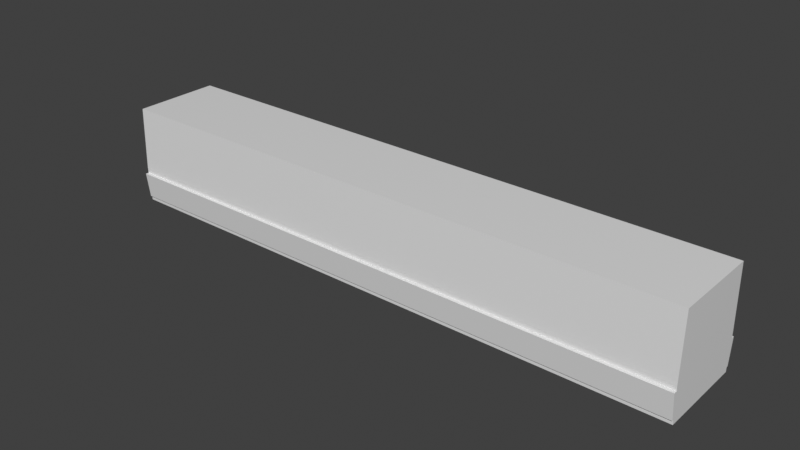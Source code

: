 # Source: CarV3.blend  (saved by Blender 3.0.42; exported with 4.5.12 LTS)
import bpy
from mathutils import Matrix  # noqa: F401  (used for matrix-valued properties, if any)

bpy.ops.wm.read_factory_settings(use_empty=True)
scene = bpy.context.scene
scene.name = 'Scene'

# ---- collections
col_collection = bpy.data.collections.new('Collection'); scene.collection.children.link(col_collection)

# ---- materials (node trees are filled in below, after node groups)
mat_material = bpy.data.materials.new('Material')
mat_material.alpha_threshold = 0.0
mat_material.use_transparent_shadow = False
mat_material.line_color = (0.0, 0.0, 0.0, 1.0)

# ---- material node trees
mat_material.use_nodes = True; mat_material.node_tree.nodes.clear()
_N = mat_material.node_tree.nodes; _L = mat_material.node_tree.links
n0 = _N.new('ShaderNodeOutputMaterial'); n0.name = 'Material Output'; n0.location = (300, 300)
n1 = _N.new('ShaderNodeBsdfPrincipled'); n1.name = 'Principled BSDF'; n1.location = (10, 300)
n1.distribution = 'GGX'
n1.subsurface_method = 'RANDOM_WALK_SKIN'
n1.inputs[2].default_value = 0.4
n1.inputs[3].default_value = 1.45
n1.inputs[27].default_value = (0.0, 0.0, 0.0, 1.0)
n1.inputs[28].default_value = 1.0
_L.new(n1.outputs[0], n0.inputs[0])
n0.is_active_output = True

# ---- world
world_world = bpy.data.worlds.new('World'); scene.world = world_world
world_world.use_nodes = True; world_world.node_tree.nodes.clear()
_N = world_world.node_tree.nodes; _L = world_world.node_tree.links
n0 = _N.new('ShaderNodeOutputWorld'); n0.name = 'World Output'; n0.location = (300, 300)
n1 = _N.new('ShaderNodeBackground'); n1.name = 'Background'; n1.location = (10, 300)
n1.inputs[0].default_value = (0.05088, 0.05088, 0.05088, 1.0)
_L.new(n1.outputs[0], n0.inputs[0])
n0.is_active_output = True
world_world.color = (0.05088, 0.05088, 0.05088)
world_world.use_sun_shadow = False
world_world.sun_shadow_jitter_overblur = 0.0

# ---- meshes
me_cube = bpy.data.meshes.new('Cube')
me_cube.from_pydata([(1.0, 1.0, 1.0), (1.0, 1.0, -1.0), (1.0, -1.0, 1.0), (1.0, -1.0, -1.0), (-1.0, 1.0, 1.0), (-1.0, 1.0, -1.0), (-1.0, -1.0, 1.0), (-1.0, -1.0, -1.0), (1.0, 1.036, -0.2787), (-1.0, -1.036, -0.2787), (1.0, -1.036, -0.2787), (-1.0, 1.036, -0.2787), (1.0, 1.031, -0.3836), (1.0, -1.031, -0.3836), (-1.0, 1.031, -0.3836), (-1.0, -1.031, -0.3836), (1.0, 1.004, -0.9096), (1.0, -1.004, -0.9096), (-1.0, 1.004, -0.9096), (-1.0, -1.004, -0.9096), (-1.0, -1.037, -0.9096), (-1.0, -1.108, -0.3836), (1.0, -1.108, -0.3836), (-1.0, 1.108, -0.3836), (1.0, 1.108, -0.3836), (1.0, 1.037, -0.9096), (1.0, -1.037, -0.9096), (-1.0, 1.037, -0.9096)], [], [(0, 4, 6, 2), (10, 2, 6, 9), (9, 6, 4, 11), (5, 1, 3, 7), (8, 0, 2, 10), (11, 4, 0, 8), (14, 11, 8, 12), (12, 8, 10, 13), (15, 9, 11, 14), (13, 10, 9, 15), (14, 12, 24, 23), (19, 15, 14, 18), (16, 12, 13, 17), (17, 13, 22, 26), (5, 18, 16, 1), (1, 16, 17, 3), (7, 19, 18, 5), (3, 17, 19, 7), (26, 22, 21, 20), (27, 23, 24, 25), (15, 19, 20, 21), (16, 18, 27, 25), (18, 14, 23, 27), (12, 16, 25, 24), (19, 17, 26, 20), (13, 15, 21, 22)])
_uv = me_cube.uv_layers.new(name='UVMap')
_uv.uv.foreach_set('vector', [0.625, 0.5, 0.875, 0.5, 0.875, 0.75, 0.625, 0.75, 0.4652, 0.75, 0.625, 0.75, 0.625, 1.0, 0.4652, 1.0, 0.4652, 0.0, 0.625, 0.0, 0.625, 0.25, 0.4652, 0.25, 0.125, 0.5, 0.375, 0.5, 0.375, 0.75, 0.125, 0.75, 0.4652, 0.5, 0.625, 0.5, 0.625, 0.75, 0.4652, 0.75, 0.4652, 0.25, 0.625, 0.25, 0.625, 0.5, 0.4652, 0.5, 0.452, 0.25, 0.4652, 0.25, 0.4652, 0.5, 0.452, 0.5, 0.452, 0.5, 0.4652, 0.5, 0.4652, 0.75, 0.452, 0.75, 0.452, 0.0, 0.4652, 0.0, 0.4652, 0.25, 0.452, 0.25, 0.452, 0.75, 0.4652, 0.75, 0.4652, 1.0, 0.452, 1.0, 0.452, 0.25, 0.452, 0.5, 0.452, 0.5, 0.452, 0.25, 0.3863, 0.0, 0.452, 0.0, 0.452, 0.25, 0.3863, 0.25, 0.3863, 0.5, 0.452, 0.5, 0.452, 0.75, 0.3863, 0.75, 0.3863, 0.75, 0.452, 0.75, 0.452, 0.75, 0.3863, 0.75, 0.375, 0.25, 0.3863, 0.25, 0.3863, 0.5, 0.375, 0.5, 0.375, 0.5, 0.3863, 0.5, 0.3863, 0.75, 0.375, 0.75, 0.375, 0.0, 0.3863, 0.0, 0.3863, 0.25, 0.375, 0.25, 0.375, 0.75, 0.3863, 0.75, 0.3863, 1.0, 0.375, 1.0, 0.3863, 0.75, 0.452, 0.75, 0.452, 1.0, 0.3863, 1.0, 0.3863, 0.25, 0.452, 0.25, 0.452, 0.5, 0.3863, 0.5, 0.452, 0.0, 0.3863, 0.0, 0.3863, 0.0, 0.452, 0.0, 0.3863, 0.5, 0.3863, 0.25, 0.3863, 0.25, 0.3863, 0.5, 0.3863, 0.25, 0.452, 0.25, 0.452, 0.25, 0.3863, 0.25, 0.452, 0.5, 0.3863, 0.5, 0.3863, 0.5, 0.452, 0.5, 0.3863, 1.0, 0.3863, 0.75, 0.3863, 0.75, 0.3863, 1.0, 0.452, 0.75, 0.452, 1.0, 0.452, 1.0, 0.452, 0.75])
me_cube.materials.append(mat_material)
me_cube.use_remesh_preserve_volume = False
me_cube.use_remesh_preserve_attributes = False
me_cube.use_mirror_vertex_groups = False
me_cube.update()

# ---- objects
ob_cube = bpy.data.objects.new('Cube', me_cube)

# ---- transforms, parenting, visibility, modifiers, constraints
ob_cube.location = (0.0, 0.0, 0.0)
ob_cube.scale = (5.947, 0.8852, 1.0)
ob_cube.lock_rotations_4d = False
ob_cube.empty_display_type = 'ARROWS'
ob_cube.lineart.crease_threshold = 0.0

# ---- collection membership
col_collection.objects.link(ob_cube)

# ---- scene / render settings (as saved in the file)
scene.frame_start = 1; scene.frame_end = 250; scene.frame_set(1)
scene.render.engine = 'BLENDER_EEVEE_NEXT'
scene.cycles.sampling_pattern = 'TABULATED_SOBOL'
scene.cycles.use_light_tree = False
scene.view_settings.view_transform = 'Standard'
bpy.context.view_layer.update()

# ---- added for rendering (the .blend has no active camera and no usable light): camera, sun
cam_auto = bpy.data.cameras.new('AutoCamera')
cam_auto.lens = 50.0
cam_auto.sensor_width = 36.0
cam_auto.clip_end = 1000.0
ob_auto_camera = bpy.data.objects.new('AutoCamera', cam_auto)
scene.collection.objects.link(ob_auto_camera)
ob_auto_camera.location = (11.3051, -13.5662, 9.04411)
ob_auto_camera.rotation_euler = (1.09748, -7.21219e-08, 0.694738)
scene.camera = ob_auto_camera
light_auto_sun = bpy.data.lights.new('AutoSun', 'SUN')
light_auto_sun.energy = 3.0
light_auto_sun.angle = 0.0523599
ob_auto_sun = bpy.data.objects.new('AutoSun', light_auto_sun)
scene.collection.objects.link(ob_auto_sun)
ob_auto_sun.rotation_euler = (0.872665, 0.174533, 0.523599)
bpy.context.view_layer.update()
